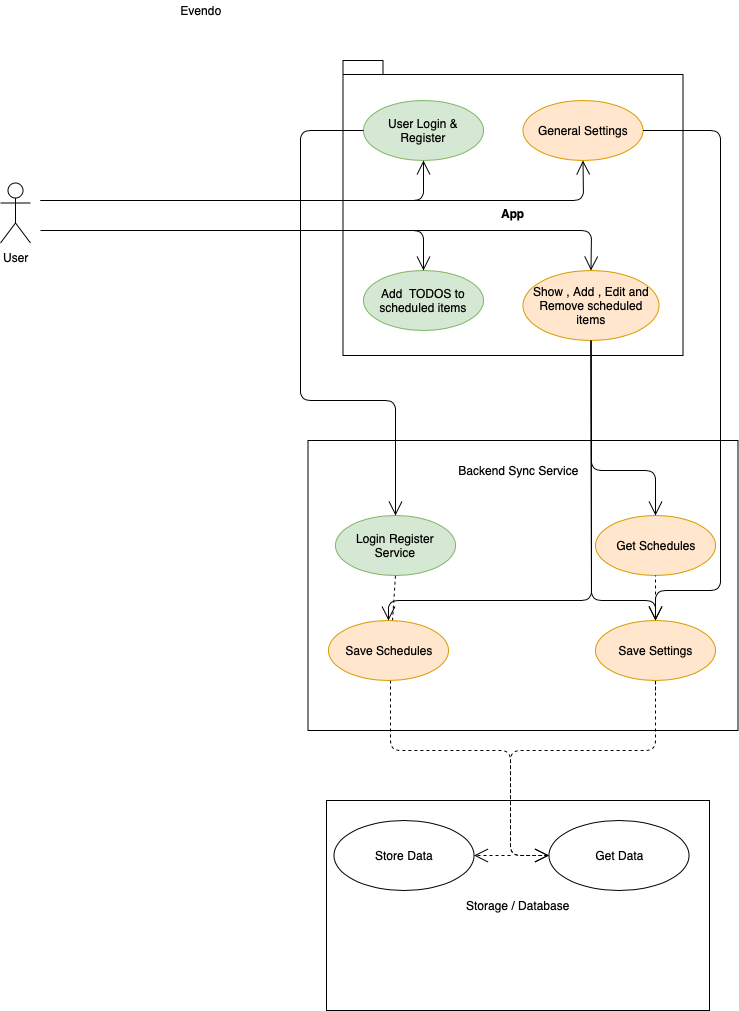

The diagram above was exported from draw.io. Its source (the exported page's mxGraphModel, read from the mxfile embedded in the PNG):
<mxGraphModel dx="1172" dy="717" grid="1" gridSize="10" guides="1" tooltips="1" connect="1" arrows="1" fold="1" page="1" pageScale="1" pageWidth="827" pageHeight="1169" math="0" shadow="0">
  <root>
    <mxCell id="0" />
    <mxCell id="1" parent="0" />
    <mxCell id="wC482eKjWWdvGrY0sKhO-13" value="" style="html=1;" vertex="1" parent="1">
      <mxGeometry x="357.5" y="460" width="430" height="290" as="geometry" />
    </mxCell>
    <mxCell id="wC482eKjWWdvGrY0sKhO-3" value="App" style="shape=folder;fontStyle=1;spacingTop=10;tabWidth=40;tabHeight=14;tabPosition=left;html=1;" vertex="1" parent="1">
      <mxGeometry x="392.5" y="80" width="340" height="295" as="geometry" />
    </mxCell>
    <mxCell id="mdqxVnVLrpLnzZZY7UQD-5" value="User Login &amp;amp; Register" style="ellipse;whiteSpace=wrap;html=1;fontFamily=Helvetica;fontSize=12;fontColor=#000000;align=center;strokeColor=#82b366;fillColor=#d5e8d4;" parent="1" vertex="1">
      <mxGeometry x="413" y="120" width="120" height="60" as="geometry" />
    </mxCell>
    <mxCell id="mdqxVnVLrpLnzZZY7UQD-6" value="Show , Add , Edit and Remove scheduled items" style="ellipse;whiteSpace=wrap;html=1;fontFamily=Helvetica;fontSize=12;fontColor=#000000;align=center;strokeColor=#d79b00;fillColor=#ffe6cc;" parent="1" vertex="1">
      <mxGeometry x="572.5" y="290" width="136" height="70" as="geometry" />
    </mxCell>
    <mxCell id="mdqxVnVLrpLnzZZY7UQD-7" value="General Settings" style="ellipse;whiteSpace=wrap;html=1;fontFamily=Helvetica;fontSize=12;fontColor=#000000;align=center;strokeColor=#d79b00;fillColor=#ffe6cc;" parent="1" vertex="1">
      <mxGeometry x="572.5" y="120" width="120" height="60" as="geometry" />
    </mxCell>
    <mxCell id="mdqxVnVLrpLnzZZY7UQD-21" value="Evendo" style="text;html=1;strokeColor=none;fillColor=none;align=center;verticalAlign=middle;whiteSpace=wrap;rounded=0;" parent="1" vertex="1">
      <mxGeometry x="230" y="20" width="40" height="20" as="geometry" />
    </mxCell>
    <mxCell id="mdqxVnVLrpLnzZZY7UQD-8" value="Add &amp;nbsp;TODOS to scheduled items" style="ellipse;whiteSpace=wrap;html=1;fontFamily=Helvetica;fontSize=12;fontColor=#000000;align=center;strokeColor=#82b366;fillColor=#d5e8d4;" parent="1" vertex="1">
      <mxGeometry x="413" y="290" width="120" height="60" as="geometry" />
    </mxCell>
    <mxCell id="mdqxVnVLrpLnzZZY7UQD-25" value="Get Schedules" style="ellipse;whiteSpace=wrap;html=1;fontFamily=Helvetica;fontSize=12;fontColor=#000000;align=center;strokeColor=#d79b00;fillColor=#ffe6cc;" parent="1" vertex="1">
      <mxGeometry x="645" y="535" width="120" height="60" as="geometry" />
    </mxCell>
    <mxCell id="mdqxVnVLrpLnzZZY7UQD-11" value="Backend Sync Service" style="text;html=1;strokeColor=none;fillColor=none;align=center;verticalAlign=middle;whiteSpace=wrap;rounded=0;" parent="1" vertex="1">
      <mxGeometry x="505" y="480" width="125" height="20" as="geometry" />
    </mxCell>
    <mxCell id="mdqxVnVLrpLnzZZY7UQD-23" value="Login Register Service" style="ellipse;whiteSpace=wrap;html=1;fontFamily=Helvetica;fontSize=12;fontColor=#000000;align=center;strokeColor=#82b366;fillColor=#d5e8d4;" parent="1" vertex="1">
      <mxGeometry x="385" y="535" width="120" height="60" as="geometry" />
    </mxCell>
    <mxCell id="wC482eKjWWdvGrY0sKhO-6" value="User" style="shape=umlActor;verticalLabelPosition=bottom;labelBackgroundColor=#ffffff;verticalAlign=top;html=1;" vertex="1" parent="1">
      <mxGeometry x="50" y="202.5" width="30" height="60" as="geometry" />
    </mxCell>
    <mxCell id="wC482eKjWWdvGrY0sKhO-7" value="" style="endArrow=open;endFill=1;endSize=12;html=1;entryX=0.5;entryY=1;entryDx=0;entryDy=0;" edge="1" parent="1" target="mdqxVnVLrpLnzZZY7UQD-5">
      <mxGeometry width="160" relative="1" as="geometry">
        <mxPoint x="90" y="220" as="sourcePoint" />
        <mxPoint x="430" y="470" as="targetPoint" />
        <Array as="points">
          <mxPoint x="473" y="220" />
        </Array>
      </mxGeometry>
    </mxCell>
    <mxCell id="wC482eKjWWdvGrY0sKhO-10" value="" style="endArrow=open;endFill=1;endSize=12;html=1;entryX=0.5;entryY=1;entryDx=0;entryDy=0;" edge="1" parent="1" target="mdqxVnVLrpLnzZZY7UQD-7">
      <mxGeometry width="160" relative="1" as="geometry">
        <mxPoint x="90" y="220" as="sourcePoint" />
        <mxPoint x="250" y="230" as="targetPoint" />
        <Array as="points">
          <mxPoint x="360" y="220" />
          <mxPoint x="633" y="220" />
        </Array>
      </mxGeometry>
    </mxCell>
    <mxCell id="wC482eKjWWdvGrY0sKhO-14" value="" style="endArrow=open;endFill=1;endSize=12;html=1;entryX=0.5;entryY=0;entryDx=0;entryDy=0;" edge="1" parent="1" target="mdqxVnVLrpLnzZZY7UQD-8">
      <mxGeometry width="160" relative="1" as="geometry">
        <mxPoint x="90" y="250" as="sourcePoint" />
        <mxPoint x="250" y="260" as="targetPoint" />
        <Array as="points">
          <mxPoint x="473" y="250" />
        </Array>
      </mxGeometry>
    </mxCell>
    <mxCell id="wC482eKjWWdvGrY0sKhO-15" value="" style="endArrow=open;endFill=1;endSize=12;html=1;entryX=0.5;entryY=0;entryDx=0;entryDy=0;" edge="1" parent="1" target="mdqxVnVLrpLnzZZY7UQD-6">
      <mxGeometry width="160" relative="1" as="geometry">
        <mxPoint x="320" y="250" as="sourcePoint" />
        <mxPoint x="470" y="260" as="targetPoint" />
        <Array as="points">
          <mxPoint x="641" y="250" />
        </Array>
      </mxGeometry>
    </mxCell>
    <mxCell id="wC482eKjWWdvGrY0sKhO-17" value="" style="endArrow=open;endFill=1;endSize=12;html=1;exitX=0;exitY=0.5;exitDx=0;exitDy=0;entryX=0.5;entryY=0;entryDx=0;entryDy=0;" edge="1" parent="1" source="mdqxVnVLrpLnzZZY7UQD-5" target="mdqxVnVLrpLnzZZY7UQD-23">
      <mxGeometry width="160" relative="1" as="geometry">
        <mxPoint x="50" y="770" as="sourcePoint" />
        <mxPoint x="563" y="450" as="targetPoint" />
        <Array as="points">
          <mxPoint x="350" y="150" />
          <mxPoint x="350" y="420" />
          <mxPoint x="445" y="420" />
          <mxPoint x="445" y="490" />
        </Array>
      </mxGeometry>
    </mxCell>
    <mxCell id="wC482eKjWWdvGrY0sKhO-18" value="" style="endArrow=open;endFill=1;endSize=12;html=1;entryX=0.5;entryY=0;entryDx=0;entryDy=0;exitX=0.5;exitY=1;exitDx=0;exitDy=0;" edge="1" parent="1" source="mdqxVnVLrpLnzZZY7UQD-6" target="mdqxVnVLrpLnzZZY7UQD-10">
      <mxGeometry width="160" relative="1" as="geometry">
        <mxPoint x="50" y="770" as="sourcePoint" />
        <mxPoint x="210" y="770" as="targetPoint" />
        <Array as="points">
          <mxPoint x="641" y="620" />
          <mxPoint x="438" y="620" />
        </Array>
      </mxGeometry>
    </mxCell>
    <mxCell id="wC482eKjWWdvGrY0sKhO-19" value="" style="endArrow=open;endFill=1;endSize=12;html=1;exitX=0.5;exitY=1;exitDx=0;exitDy=0;entryX=0.5;entryY=0;entryDx=0;entryDy=0;" edge="1" parent="1" source="mdqxVnVLrpLnzZZY7UQD-6" target="mdqxVnVLrpLnzZZY7UQD-25">
      <mxGeometry width="160" relative="1" as="geometry">
        <mxPoint x="50" y="770" as="sourcePoint" />
        <mxPoint x="210" y="770" as="targetPoint" />
        <Array as="points">
          <mxPoint x="641" y="490" />
          <mxPoint x="705" y="490" />
        </Array>
      </mxGeometry>
    </mxCell>
    <mxCell id="wC482eKjWWdvGrY0sKhO-20" value="" style="endArrow=open;endFill=1;endSize=12;html=1;exitX=0.5;exitY=1;exitDx=0;exitDy=0;entryX=0.5;entryY=0;entryDx=0;entryDy=0;" edge="1" parent="1" source="mdqxVnVLrpLnzZZY7UQD-6" target="mdqxVnVLrpLnzZZY7UQD-22">
      <mxGeometry width="160" relative="1" as="geometry">
        <mxPoint x="50" y="770" as="sourcePoint" />
        <mxPoint x="210" y="770" as="targetPoint" />
        <Array as="points">
          <mxPoint x="641" y="620" />
          <mxPoint x="705" y="620" />
        </Array>
      </mxGeometry>
    </mxCell>
    <mxCell id="wC482eKjWWdvGrY0sKhO-21" value="Storage / Database" style="html=1;" vertex="1" parent="1">
      <mxGeometry x="376" y="820" width="383" height="210" as="geometry" />
    </mxCell>
    <mxCell id="wC482eKjWWdvGrY0sKhO-22" value="Store Data" style="ellipse;whiteSpace=wrap;html=1;" vertex="1" parent="1">
      <mxGeometry x="383.5" y="840" width="140" height="70" as="geometry" />
    </mxCell>
    <mxCell id="wC482eKjWWdvGrY0sKhO-23" value="Get Data" style="ellipse;whiteSpace=wrap;html=1;" vertex="1" parent="1">
      <mxGeometry x="598.5" y="840" width="140" height="70" as="geometry" />
    </mxCell>
    <mxCell id="wC482eKjWWdvGrY0sKhO-26" value="" style="endArrow=open;endSize=12;dashed=1;html=1;entryX=0;entryY=0.5;entryDx=0;entryDy=0;" edge="1" parent="1" target="wC482eKjWWdvGrY0sKhO-23">
      <mxGeometry width="160" relative="1" as="geometry">
        <mxPoint x="440" y="700" as="sourcePoint" />
        <mxPoint x="820" y="720" as="targetPoint" />
        <Array as="points">
          <mxPoint x="440" y="770" />
          <mxPoint x="560" y="770" />
          <mxPoint x="560" y="875" />
        </Array>
      </mxGeometry>
    </mxCell>
    <mxCell id="wC482eKjWWdvGrY0sKhO-27" value="" style="endArrow=open;endSize=12;dashed=1;html=1;exitX=0.5;exitY=1;exitDx=0;exitDy=0;entryX=0;entryY=0.5;entryDx=0;entryDy=0;" edge="1" parent="1" source="mdqxVnVLrpLnzZZY7UQD-22" target="wC482eKjWWdvGrY0sKhO-23">
      <mxGeometry width="160" relative="1" as="geometry">
        <mxPoint x="590" y="780" as="sourcePoint" />
        <mxPoint x="750" y="780" as="targetPoint" />
        <Array as="points">
          <mxPoint x="705" y="770" />
          <mxPoint x="560" y="770" />
          <mxPoint x="560" y="820" />
          <mxPoint x="560" y="875" />
        </Array>
      </mxGeometry>
    </mxCell>
    <mxCell id="wC482eKjWWdvGrY0sKhO-29" value="" style="endArrow=open;endSize=12;dashed=1;html=1;entryX=1;entryY=0.5;entryDx=0;entryDy=0;" edge="1" parent="1" target="wC482eKjWWdvGrY0sKhO-22">
      <mxGeometry width="160" relative="1" as="geometry">
        <mxPoint x="560" y="875" as="sourcePoint" />
        <mxPoint x="210" y="1050" as="targetPoint" />
        <Array as="points">
          <mxPoint x="560" y="875" />
        </Array>
      </mxGeometry>
    </mxCell>
    <mxCell id="wC482eKjWWdvGrY0sKhO-33" value="" style="endArrow=none;dashed=1;endFill=0;endSize=12;html=1;entryX=0.5;entryY=1;entryDx=0;entryDy=0;exitX=0.5;exitY=1;exitDx=0;exitDy=0;" edge="1" parent="1" source="mdqxVnVLrpLnzZZY7UQD-10" target="mdqxVnVLrpLnzZZY7UQD-23">
      <mxGeometry width="160" relative="1" as="geometry">
        <mxPoint x="190" y="690" as="sourcePoint" />
        <mxPoint x="350" y="690" as="targetPoint" />
      </mxGeometry>
    </mxCell>
    <mxCell id="mdqxVnVLrpLnzZZY7UQD-10" value="Save Schedules" style="ellipse;whiteSpace=wrap;html=1;fontFamily=Helvetica;fontSize=12;fontColor=#000000;align=center;strokeColor=#d79b00;fillColor=#ffe6cc;" parent="1" vertex="1">
      <mxGeometry x="378" y="640" width="120" height="60" as="geometry" />
    </mxCell>
    <mxCell id="wC482eKjWWdvGrY0sKhO-34" value="" style="endArrow=none;dashed=1;endFill=0;endSize=12;html=1;entryX=0.5;entryY=1;entryDx=0;entryDy=0;" edge="1" parent="1" target="mdqxVnVLrpLnzZZY7UQD-25">
      <mxGeometry width="160" relative="1" as="geometry">
        <mxPoint x="705" y="710" as="sourcePoint" />
        <mxPoint x="705" y="605" as="targetPoint" />
      </mxGeometry>
    </mxCell>
    <mxCell id="mdqxVnVLrpLnzZZY7UQD-22" value="Save Settings" style="ellipse;whiteSpace=wrap;html=1;fontFamily=Helvetica;fontSize=12;fontColor=#000000;align=center;strokeColor=#d79b00;fillColor=#ffe6cc;" parent="1" vertex="1">
      <mxGeometry x="645" y="640" width="120" height="60" as="geometry" />
    </mxCell>
    <mxCell id="wC482eKjWWdvGrY0sKhO-35" value="" style="endArrow=open;endFill=1;endSize=12;html=1;exitX=1;exitY=0.5;exitDx=0;exitDy=0;entryX=0.5;entryY=0;entryDx=0;entryDy=0;" edge="1" parent="1" source="mdqxVnVLrpLnzZZY7UQD-7" target="mdqxVnVLrpLnzZZY7UQD-22">
      <mxGeometry width="160" relative="1" as="geometry">
        <mxPoint x="50" y="1050" as="sourcePoint" />
        <mxPoint x="210" y="1050" as="targetPoint" />
        <Array as="points">
          <mxPoint x="770" y="150" />
          <mxPoint x="770" y="220" />
          <mxPoint x="770" y="610" />
          <mxPoint x="705" y="610" />
        </Array>
      </mxGeometry>
    </mxCell>
  </root>
</mxGraphModel>